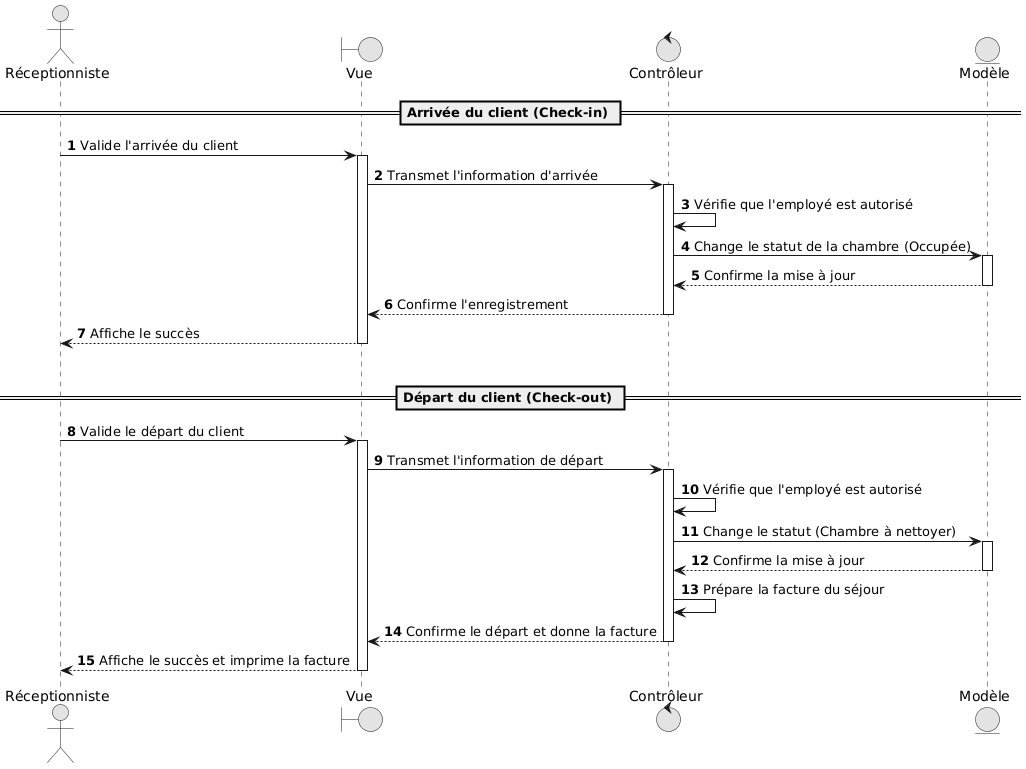

The diagram above was rendered by PlantUML. Its source (embedded in the PNG):
@startuml
skinparam monochrome true
skinparam shadowing false
autonumber

actor "Réceptionniste" as recep
boundary "Vue" as vue
control "Contrôleur" as ctrl
entity "Modèle" as model

== Arrivée du client (Check-in) ==
recep -> vue : Valide l'arrivée du client
activate vue
vue -> ctrl : Transmet l'information d'arrivée
activate ctrl
ctrl -> ctrl : Vérifie que l'employé est autorisé
ctrl -> model : Change le statut de la chambre (Occupée)
activate model
model --> ctrl : Confirme la mise à jour
deactivate model
ctrl --> vue : Confirme l'enregistrement
deactivate ctrl
vue --> recep : Affiche le succès
deactivate vue

|||
== Départ du client (Check-out) ==
recep -> vue : Valide le départ du client
activate vue
vue -> ctrl : Transmet l'information de départ
activate ctrl
ctrl -> ctrl : Vérifie que l'employé est autorisé
ctrl -> model : Change le statut (Chambre à nettoyer)
activate model
model --> ctrl : Confirme la mise à jour
deactivate model
ctrl -> ctrl : Prépare la facture du séjour
ctrl --> vue : Confirme le départ et donne la facture
deactivate ctrl
vue --> recep : Affiche le succès et imprime la facture
deactivate vue
@enduml